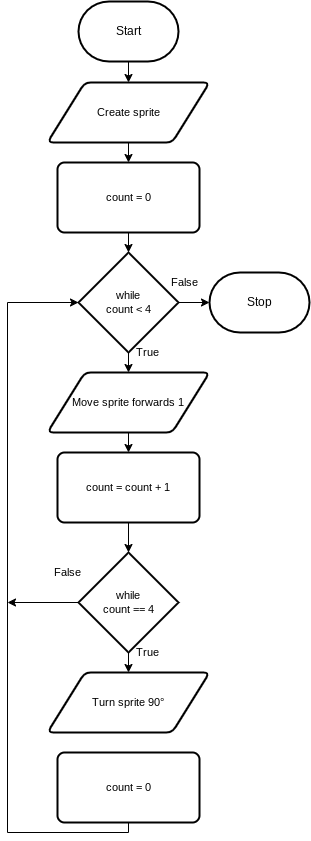

The diagram above was exported from draw.io. Its source (the exported page's mxGraphModel, read from the mxfile embedded in the PNG):
<mxGraphModel dx="906" dy="560" grid="1" gridSize="10" guides="1" tooltips="1" connect="1" arrows="1" fold="1" page="1" pageScale="1" pageWidth="850" pageHeight="1100" math="0" shadow="0">
  <root>
    <mxCell id="0" />
    <mxCell id="1" parent="0" />
    <mxCell id="7" style="edgeStyle=orthogonalEdgeStyle;shape=connector;rounded=0;html=1;exitX=0.5;exitY=1;exitDx=0;exitDy=0;exitPerimeter=0;entryX=0.5;entryY=0;entryDx=0;entryDy=0;labelBackgroundColor=default;strokeColor=default;fontFamily=Helvetica;fontSize=11;fontColor=default;endArrow=classic;" edge="1" parent="1" source="2" target="6">
      <mxGeometry relative="1" as="geometry" />
    </mxCell>
    <mxCell id="2" value="Start" style="strokeWidth=2;html=1;shape=mxgraph.flowchart.terminator;whiteSpace=wrap;" parent="1" vertex="1">
      <mxGeometry x="371" y="79" width="100" height="60" as="geometry" />
    </mxCell>
    <mxCell id="3" value="Stop" style="strokeWidth=2;html=1;shape=mxgraph.flowchart.terminator;whiteSpace=wrap;" parent="1" vertex="1">
      <mxGeometry x="502" y="350" width="100" height="60" as="geometry" />
    </mxCell>
    <mxCell id="16" style="edgeStyle=orthogonalEdgeStyle;shape=connector;rounded=0;html=1;exitX=0.5;exitY=1;exitDx=0;exitDy=0;entryX=0.5;entryY=0;entryDx=0;entryDy=0;labelBackgroundColor=default;strokeColor=default;fontFamily=Helvetica;fontSize=11;fontColor=default;endArrow=classic;" edge="1" parent="1" source="6" target="15">
      <mxGeometry relative="1" as="geometry" />
    </mxCell>
    <mxCell id="6" value="Create sprite" style="shape=parallelogram;html=1;strokeWidth=2;perimeter=parallelogramPerimeter;whiteSpace=wrap;rounded=1;arcSize=12;size=0.23;fontFamily=Helvetica;fontSize=11;fontColor=default;" vertex="1" parent="1">
      <mxGeometry x="340" y="160" width="162" height="60" as="geometry" />
    </mxCell>
    <mxCell id="11" style="edgeStyle=orthogonalEdgeStyle;shape=connector;rounded=0;html=1;exitX=0.5;exitY=1;exitDx=0;exitDy=0;exitPerimeter=0;entryX=0.5;entryY=0;entryDx=0;entryDy=0;labelBackgroundColor=default;strokeColor=default;fontFamily=Helvetica;fontSize=11;fontColor=default;endArrow=classic;" edge="1" parent="1" source="8" target="9">
      <mxGeometry relative="1" as="geometry" />
    </mxCell>
    <mxCell id="28" style="edgeStyle=orthogonalEdgeStyle;shape=connector;rounded=0;html=1;exitX=1;exitY=0.5;exitDx=0;exitDy=0;exitPerimeter=0;entryX=0;entryY=0.5;entryDx=0;entryDy=0;entryPerimeter=0;labelBackgroundColor=default;strokeColor=default;fontFamily=Helvetica;fontSize=11;fontColor=default;endArrow=classic;" edge="1" parent="1" source="8" target="3">
      <mxGeometry relative="1" as="geometry" />
    </mxCell>
    <mxCell id="8" value="while&lt;br&gt;count &amp;lt; 4" style="strokeWidth=2;html=1;shape=mxgraph.flowchart.decision;whiteSpace=wrap;fontFamily=Helvetica;fontSize=11;fontColor=default;" vertex="1" parent="1">
      <mxGeometry x="371" y="330" width="100" height="100" as="geometry" />
    </mxCell>
    <mxCell id="13" style="edgeStyle=orthogonalEdgeStyle;shape=connector;rounded=0;html=1;exitX=0.5;exitY=1;exitDx=0;exitDy=0;entryX=0.5;entryY=0;entryDx=0;entryDy=0;labelBackgroundColor=default;strokeColor=default;fontFamily=Helvetica;fontSize=11;fontColor=default;endArrow=classic;" edge="1" parent="1" source="9" target="12">
      <mxGeometry relative="1" as="geometry" />
    </mxCell>
    <mxCell id="9" value="Move sprite forwards 1" style="shape=parallelogram;html=1;strokeWidth=2;perimeter=parallelogramPerimeter;whiteSpace=wrap;rounded=1;arcSize=12;size=0.23;fontFamily=Helvetica;fontSize=11;fontColor=default;" vertex="1" parent="1">
      <mxGeometry x="340" y="450" width="162" height="60" as="geometry" />
    </mxCell>
    <mxCell id="19" style="edgeStyle=orthogonalEdgeStyle;shape=connector;rounded=0;html=1;exitX=0.5;exitY=1;exitDx=0;exitDy=0;entryX=0.5;entryY=0;entryDx=0;entryDy=0;entryPerimeter=0;labelBackgroundColor=default;strokeColor=default;fontFamily=Helvetica;fontSize=11;fontColor=default;endArrow=classic;" edge="1" parent="1" source="12" target="18">
      <mxGeometry relative="1" as="geometry" />
    </mxCell>
    <mxCell id="12" value="count = count + 1" style="rounded=1;whiteSpace=wrap;html=1;absoluteArcSize=1;arcSize=14;strokeWidth=2;fontFamily=Helvetica;fontSize=11;fontColor=default;" vertex="1" parent="1">
      <mxGeometry x="350" y="530" width="142" height="70" as="geometry" />
    </mxCell>
    <mxCell id="14" value="True" style="text;html=1;align=center;verticalAlign=middle;resizable=0;points=[];autosize=1;strokeColor=none;fillColor=none;fontSize=11;fontFamily=Helvetica;fontColor=default;" vertex="1" parent="1">
      <mxGeometry x="415" y="415" width="50" height="30" as="geometry" />
    </mxCell>
    <mxCell id="17" style="edgeStyle=orthogonalEdgeStyle;shape=connector;rounded=0;html=1;exitX=0.5;exitY=1;exitDx=0;exitDy=0;entryX=0.5;entryY=0;entryDx=0;entryDy=0;entryPerimeter=0;labelBackgroundColor=default;strokeColor=default;fontFamily=Helvetica;fontSize=11;fontColor=default;endArrow=classic;" edge="1" parent="1" source="15" target="8">
      <mxGeometry relative="1" as="geometry" />
    </mxCell>
    <mxCell id="15" value="count = 0" style="rounded=1;whiteSpace=wrap;html=1;absoluteArcSize=1;arcSize=14;strokeWidth=2;fontFamily=Helvetica;fontSize=11;fontColor=default;" vertex="1" parent="1">
      <mxGeometry x="350" y="240" width="142" height="70" as="geometry" />
    </mxCell>
    <mxCell id="21" style="edgeStyle=orthogonalEdgeStyle;shape=connector;rounded=0;html=1;exitX=0.5;exitY=1;exitDx=0;exitDy=0;exitPerimeter=0;entryX=0.5;entryY=0;entryDx=0;entryDy=0;labelBackgroundColor=default;strokeColor=default;fontFamily=Helvetica;fontSize=11;fontColor=default;endArrow=classic;" edge="1" parent="1" source="18" target="20">
      <mxGeometry relative="1" as="geometry" />
    </mxCell>
    <mxCell id="26" style="edgeStyle=orthogonalEdgeStyle;shape=connector;rounded=0;html=1;exitX=0;exitY=0.5;exitDx=0;exitDy=0;exitPerimeter=0;labelBackgroundColor=default;strokeColor=default;fontFamily=Helvetica;fontSize=11;fontColor=default;endArrow=classic;" edge="1" parent="1" source="18">
      <mxGeometry relative="1" as="geometry">
        <mxPoint x="300" y="680" as="targetPoint" />
      </mxGeometry>
    </mxCell>
    <mxCell id="18" value="while&lt;br&gt;count == 4" style="strokeWidth=2;html=1;shape=mxgraph.flowchart.decision;whiteSpace=wrap;fontFamily=Helvetica;fontSize=11;fontColor=default;" vertex="1" parent="1">
      <mxGeometry x="371" y="630" width="100" height="100" as="geometry" />
    </mxCell>
    <mxCell id="20" value="Turn sprite 90°" style="shape=parallelogram;html=1;strokeWidth=2;perimeter=parallelogramPerimeter;whiteSpace=wrap;rounded=1;arcSize=12;size=0.23;fontFamily=Helvetica;fontSize=11;fontColor=default;" vertex="1" parent="1">
      <mxGeometry x="340" y="750" width="162" height="60" as="geometry" />
    </mxCell>
    <mxCell id="22" value="True" style="text;html=1;align=center;verticalAlign=middle;resizable=0;points=[];autosize=1;strokeColor=none;fillColor=none;fontSize=11;fontFamily=Helvetica;fontColor=default;" vertex="1" parent="1">
      <mxGeometry x="415" y="715" width="50" height="30" as="geometry" />
    </mxCell>
    <mxCell id="23" value="False" style="text;html=1;align=center;verticalAlign=middle;resizable=0;points=[];autosize=1;strokeColor=none;fillColor=none;fontSize=11;fontFamily=Helvetica;fontColor=default;" vertex="1" parent="1">
      <mxGeometry x="335" y="635" width="50" height="30" as="geometry" />
    </mxCell>
    <mxCell id="25" style="edgeStyle=orthogonalEdgeStyle;shape=connector;rounded=0;html=1;exitX=0.5;exitY=1;exitDx=0;exitDy=0;entryX=0;entryY=0.5;entryDx=0;entryDy=0;entryPerimeter=0;labelBackgroundColor=default;strokeColor=default;fontFamily=Helvetica;fontSize=11;fontColor=default;endArrow=classic;" edge="1" parent="1" source="24" target="8">
      <mxGeometry relative="1" as="geometry">
        <Array as="points">
          <mxPoint x="421" y="910" />
          <mxPoint x="300" y="910" />
          <mxPoint x="300" y="380" />
        </Array>
      </mxGeometry>
    </mxCell>
    <mxCell id="24" value="count = 0" style="rounded=1;whiteSpace=wrap;html=1;absoluteArcSize=1;arcSize=14;strokeWidth=2;fontFamily=Helvetica;fontSize=11;fontColor=default;" vertex="1" parent="1">
      <mxGeometry x="350" y="830" width="142" height="70" as="geometry" />
    </mxCell>
    <mxCell id="27" value="False" style="text;html=1;align=center;verticalAlign=middle;resizable=0;points=[];autosize=1;strokeColor=none;fillColor=none;fontSize=11;fontFamily=Helvetica;fontColor=default;" vertex="1" parent="1">
      <mxGeometry x="452" y="345" width="50" height="30" as="geometry" />
    </mxCell>
  </root>
</mxGraphModel>